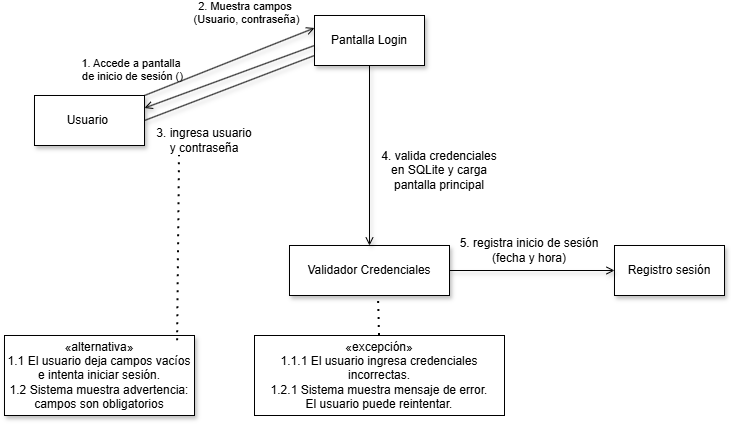

The diagram above was exported from draw.io. Its source (the exported page's mxGraphModel, read from the mxfile embedded in the PNG):
<mxGraphModel dx="1022" dy="851" grid="1" gridSize="10" guides="1" tooltips="1" connect="1" arrows="1" fold="1" page="0" pageScale="1" pageWidth="827" pageHeight="1169" math="0" shadow="0">
  <root>
    <mxCell id="0" />
    <mxCell id="1" parent="0" />
    <mxCell id="UDltPZgFJA7lopvyqFwR-3" parent="1" style="html=1;whiteSpace=wrap;shadow=1;" value="Usuario&amp;nbsp;" vertex="1">
      <mxGeometry height="50" width="110" x="40" y="-10" as="geometry" />
    </mxCell>
    <mxCell id="UDltPZgFJA7lopvyqFwR-4" edge="1" parent="1" source="UDltPZgFJA7lopvyqFwR-3" style="edgeStyle=none;html=1;endArrow=none;verticalAlign=bottom;rounded=0;shadow=1;exitX=1;exitY=0.5;exitDx=0;exitDy=0;" value="">
      <mxGeometry relative="1" width="160" as="geometry">
        <mxPoint x="310" y="110" as="sourcePoint" />
        <mxPoint x="320" y="-50" as="targetPoint" />
      </mxGeometry>
    </mxCell>
    <mxCell id="UDltPZgFJA7lopvyqFwR-5" edge="1" parent="1" source="UDltPZgFJA7lopvyqFwR-3" style="html=1;verticalAlign=bottom;labelBackgroundColor=none;endArrow=open;endFill=0;rounded=0;shadow=1;exitX=1;exitY=0;exitDx=0;exitDy=0;entryX=0;entryY=0.25;entryDx=0;entryDy=0;" target="UDltPZgFJA7lopvyqFwR-6" value="1. Accede a pantalla&amp;nbsp;&lt;div&gt;de inicio de sesión ()&lt;/div&gt;">
      <mxGeometry relative="1" width="160" x="-1" y="15" as="geometry">
        <mxPoint x="-6" y="4" as="offset" />
        <mxPoint x="330" y="30" as="sourcePoint" />
        <mxPoint x="490" y="30" as="targetPoint" />
      </mxGeometry>
    </mxCell>
    <mxCell id="UDltPZgFJA7lopvyqFwR-6" parent="1" style="html=1;whiteSpace=wrap;shadow=1;" value="Pantalla Login" vertex="1">
      <mxGeometry height="50" width="110" x="320" y="-90" as="geometry" />
    </mxCell>
    <mxCell id="UDltPZgFJA7lopvyqFwR-7" parent="1" style="html=1;whiteSpace=wrap;shadow=1;" value="Validador Credenciales" vertex="1">
      <mxGeometry height="50" width="160" x="295" y="140" as="geometry" />
    </mxCell>
    <mxCell id="UDltPZgFJA7lopvyqFwR-8" parent="1" style="html=1;whiteSpace=wrap;shadow=1;" value="Registro sesión" vertex="1">
      <mxGeometry height="50" width="110" x="620" y="140" as="geometry" />
    </mxCell>
    <mxCell id="UDltPZgFJA7lopvyqFwR-9" edge="1" parent="1" style="html=1;verticalAlign=bottom;labelBackgroundColor=none;endArrow=open;endFill=0;rounded=0;shadow=1;entryX=1;entryY=0.25;entryDx=0;entryDy=0;" target="UDltPZgFJA7lopvyqFwR-3" value="2. Muestra campos&amp;nbsp;&lt;div&gt;(Usuario, contraseña)&lt;/div&gt;">
      <mxGeometry relative="1" width="160" x="-0.3561" y="-39" as="geometry">
        <mxPoint as="offset" />
        <mxPoint x="320" y="-60" as="sourcePoint" />
        <mxPoint x="440" y="20" as="targetPoint" />
      </mxGeometry>
    </mxCell>
    <mxCell id="UDltPZgFJA7lopvyqFwR-10" parent="1" style="text;html=1;whiteSpace=wrap;strokeColor=none;fillColor=none;align=center;verticalAlign=middle;rounded=0;" value="&lt;div&gt;3. ingresa usuario&lt;/div&gt;&lt;div&gt;y contraseña&lt;/div&gt;" vertex="1">
      <mxGeometry height="30" width="100" x="160" y="20" as="geometry" />
    </mxCell>
    <mxCell id="UDltPZgFJA7lopvyqFwR-11" parent="1" style="html=1;whiteSpace=wrap;shadow=1;" value="&lt;div&gt;«alternativa»&lt;/div&gt;&lt;div&gt;1.1 El usuario deja campos vacíos&lt;/div&gt;&lt;div&gt;e intenta iniciar sesión.&lt;/div&gt;&lt;div&gt;1.2 Sistema muestra advertencia:&lt;/div&gt;&lt;div&gt;campos son obligatorios&lt;/div&gt;" vertex="1">
      <mxGeometry height="80" width="190" x="10" y="230" as="geometry" />
    </mxCell>
    <mxCell id="UDltPZgFJA7lopvyqFwR-12" edge="1" parent="1" source="UDltPZgFJA7lopvyqFwR-11" style="endArrow=none;dashed=1;html=1;dashPattern=1 3;strokeWidth=2;rounded=0;entryX=0.25;entryY=1;entryDx=0;entryDy=0;exitX=0.911;exitY=0.065;exitDx=0;exitDy=0;exitPerimeter=0;" target="UDltPZgFJA7lopvyqFwR-10" value="">
      <mxGeometry height="50" relative="1" width="50" as="geometry">
        <mxPoint x="260" y="140" as="sourcePoint" />
        <mxPoint x="310" y="90" as="targetPoint" />
      </mxGeometry>
    </mxCell>
    <mxCell id="UDltPZgFJA7lopvyqFwR-13" edge="1" parent="1" source="UDltPZgFJA7lopvyqFwR-6" style="html=1;verticalAlign=bottom;labelBackgroundColor=none;endArrow=open;endFill=0;rounded=0;shadow=1;exitX=0.5;exitY=1;exitDx=0;exitDy=0;entryX=0.5;entryY=0;entryDx=0;entryDy=0;" target="UDltPZgFJA7lopvyqFwR-7" value="">
      <mxGeometry relative="1" width="160" x="-0.9556" y="9" as="geometry">
        <mxPoint as="offset" />
        <mxPoint x="370" y="55" as="sourcePoint" />
        <mxPoint x="540" as="targetPoint" />
      </mxGeometry>
    </mxCell>
    <mxCell id="UDltPZgFJA7lopvyqFwR-14" parent="1" style="text;html=1;whiteSpace=wrap;strokeColor=none;fillColor=none;align=center;verticalAlign=middle;rounded=0;" value="&lt;div&gt;4. valida credenciales&lt;/div&gt;&lt;div&gt;en SQLite y carga&lt;/div&gt;&lt;div&gt;pantalla principal&lt;/div&gt;" vertex="1">
      <mxGeometry height="30" width="130" x="380" y="50" as="geometry" />
    </mxCell>
    <mxCell id="UDltPZgFJA7lopvyqFwR-15" parent="1" style="text;html=1;whiteSpace=wrap;strokeColor=none;fillColor=none;align=center;verticalAlign=middle;rounded=0;" value="&lt;div&gt;5. registra inicio de sesión&lt;/div&gt;&lt;div&gt;(fecha y hora)&lt;/div&gt;" vertex="1">
      <mxGeometry height="30" width="150" x="460" y="130" as="geometry" />
    </mxCell>
    <mxCell id="UDltPZgFJA7lopvyqFwR-16" edge="1" parent="1" source="UDltPZgFJA7lopvyqFwR-7" style="html=1;verticalAlign=bottom;labelBackgroundColor=none;endArrow=open;endFill=0;rounded=0;shadow=1;exitX=1;exitY=0.5;exitDx=0;exitDy=0;entryX=0;entryY=0.5;entryDx=0;entryDy=0;" target="UDltPZgFJA7lopvyqFwR-8" value="">
      <mxGeometry relative="1" width="160" x="-1" y="13" as="geometry">
        <mxPoint x="-6" y="2" as="offset" />
        <mxPoint x="520" y="257" as="sourcePoint" />
        <mxPoint x="690" y="190" as="targetPoint" />
      </mxGeometry>
    </mxCell>
    <mxCell id="UDltPZgFJA7lopvyqFwR-17" parent="1" style="whiteSpace=wrap;html=1;" value="&lt;div&gt;«excepción»&lt;/div&gt;&lt;div&gt;1.1.1 El usuario ingresa credenciales&lt;/div&gt;&lt;div&gt;incorrectas.&lt;/div&gt;&lt;div&gt;1.2.1 Sistema muestra mensaje de error.&lt;/div&gt;&lt;div&gt;El usuario puede reintentar.&lt;/div&gt;" vertex="1">
      <mxGeometry height="80" width="250" x="260" y="230" as="geometry" />
    </mxCell>
    <mxCell id="UDltPZgFJA7lopvyqFwR-18" edge="1" parent="1" source="UDltPZgFJA7lopvyqFwR-17" style="endArrow=none;dashed=1;html=1;dashPattern=1 3;strokeWidth=2;rounded=0;exitX=0.5;exitY=0;exitDx=0;exitDy=0;" value="">
      <mxGeometry height="50" relative="1" width="50" as="geometry">
        <mxPoint x="680" y="230" as="sourcePoint" />
        <mxPoint x="384" y="190" as="targetPoint" />
      </mxGeometry>
    </mxCell>
  </root>
</mxGraphModel>